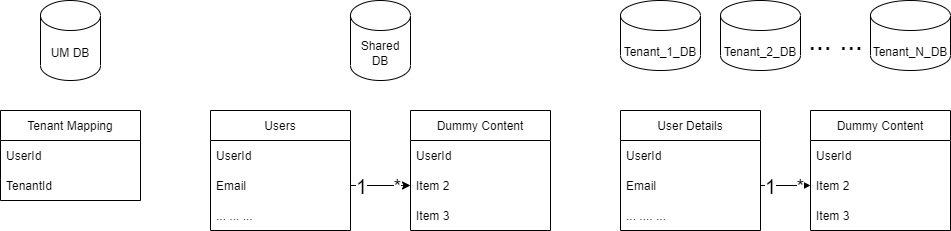

The diagram above was exported from draw.io. Its source (the exported page's mxGraphModel, read from the mxfile embedded in the PNG):
<mxGraphModel dx="1038" dy="521" grid="1" gridSize="10" guides="1" tooltips="1" connect="1" arrows="1" fold="1" page="1" pageScale="1" pageWidth="1100" pageHeight="1700" math="0" shadow="0">
  <root>
    <mxCell id="0" />
    <mxCell id="1" parent="0" />
    <mxCell id="m79LGQh5X2a-orpdndnI-2" value="Tenant Mapping" style="swimlane;fontStyle=0;childLayout=stackLayout;horizontal=1;startSize=30;horizontalStack=0;resizeParent=1;resizeParentMax=0;resizeLast=0;collapsible=1;marginBottom=0;" vertex="1" parent="1">
      <mxGeometry x="30" y="240" width="140" height="90" as="geometry" />
    </mxCell>
    <mxCell id="m79LGQh5X2a-orpdndnI-3" value="UserId" style="text;strokeColor=none;fillColor=none;align=left;verticalAlign=middle;spacingLeft=4;spacingRight=4;overflow=hidden;points=[[0,0.5],[1,0.5]];portConstraint=eastwest;rotatable=0;" vertex="1" parent="m79LGQh5X2a-orpdndnI-2">
      <mxGeometry y="30" width="140" height="30" as="geometry" />
    </mxCell>
    <mxCell id="m79LGQh5X2a-orpdndnI-4" value="TenantId" style="text;strokeColor=none;fillColor=none;align=left;verticalAlign=middle;spacingLeft=4;spacingRight=4;overflow=hidden;points=[[0,0.5],[1,0.5]];portConstraint=eastwest;rotatable=0;" vertex="1" parent="m79LGQh5X2a-orpdndnI-2">
      <mxGeometry y="60" width="140" height="30" as="geometry" />
    </mxCell>
    <mxCell id="m79LGQh5X2a-orpdndnI-6" value="Users" style="swimlane;fontStyle=0;childLayout=stackLayout;horizontal=1;startSize=30;horizontalStack=0;resizeParent=1;resizeParentMax=0;resizeLast=0;collapsible=1;marginBottom=0;" vertex="1" parent="1">
      <mxGeometry x="240" y="240" width="140" height="120" as="geometry" />
    </mxCell>
    <mxCell id="m79LGQh5X2a-orpdndnI-7" value="UserId" style="text;strokeColor=none;fillColor=none;align=left;verticalAlign=middle;spacingLeft=4;spacingRight=4;overflow=hidden;points=[[0,0.5],[1,0.5]];portConstraint=eastwest;rotatable=0;" vertex="1" parent="m79LGQh5X2a-orpdndnI-6">
      <mxGeometry y="30" width="140" height="30" as="geometry" />
    </mxCell>
    <mxCell id="m79LGQh5X2a-orpdndnI-8" value="Email" style="text;strokeColor=none;fillColor=none;align=left;verticalAlign=middle;spacingLeft=4;spacingRight=4;overflow=hidden;points=[[0,0.5],[1,0.5]];portConstraint=eastwest;rotatable=0;" vertex="1" parent="m79LGQh5X2a-orpdndnI-6">
      <mxGeometry y="60" width="140" height="30" as="geometry" />
    </mxCell>
    <mxCell id="m79LGQh5X2a-orpdndnI-9" value="... ... ..." style="text;strokeColor=none;fillColor=none;align=left;verticalAlign=middle;spacingLeft=4;spacingRight=4;overflow=hidden;points=[[0,0.5],[1,0.5]];portConstraint=eastwest;rotatable=0;" vertex="1" parent="m79LGQh5X2a-orpdndnI-6">
      <mxGeometry y="90" width="140" height="30" as="geometry" />
    </mxCell>
    <mxCell id="m79LGQh5X2a-orpdndnI-10" value="UM DB" style="shape=cylinder3;whiteSpace=wrap;html=1;boundedLbl=1;backgroundOutline=1;size=15;" vertex="1" parent="1">
      <mxGeometry x="70" y="130" width="60" height="80" as="geometry" />
    </mxCell>
    <mxCell id="m79LGQh5X2a-orpdndnI-12" value="Shared DB" style="shape=cylinder3;whiteSpace=wrap;html=1;boundedLbl=1;backgroundOutline=1;size=15;" vertex="1" parent="1">
      <mxGeometry x="380" y="130" width="60" height="80" as="geometry" />
    </mxCell>
    <mxCell id="m79LGQh5X2a-orpdndnI-13" value="Dummy Content" style="swimlane;fontStyle=0;childLayout=stackLayout;horizontal=1;startSize=30;horizontalStack=0;resizeParent=1;resizeParentMax=0;resizeLast=0;collapsible=1;marginBottom=0;" vertex="1" parent="1">
      <mxGeometry x="440" y="240" width="140" height="120" as="geometry" />
    </mxCell>
    <mxCell id="m79LGQh5X2a-orpdndnI-14" value="UserId" style="text;strokeColor=none;fillColor=none;align=left;verticalAlign=middle;spacingLeft=4;spacingRight=4;overflow=hidden;points=[[0,0.5],[1,0.5]];portConstraint=eastwest;rotatable=0;" vertex="1" parent="m79LGQh5X2a-orpdndnI-13">
      <mxGeometry y="30" width="140" height="30" as="geometry" />
    </mxCell>
    <mxCell id="m79LGQh5X2a-orpdndnI-15" value="Item 2" style="text;strokeColor=none;fillColor=none;align=left;verticalAlign=middle;spacingLeft=4;spacingRight=4;overflow=hidden;points=[[0,0.5],[1,0.5]];portConstraint=eastwest;rotatable=0;" vertex="1" parent="m79LGQh5X2a-orpdndnI-13">
      <mxGeometry y="60" width="140" height="30" as="geometry" />
    </mxCell>
    <mxCell id="m79LGQh5X2a-orpdndnI-16" value="Item 3" style="text;strokeColor=none;fillColor=none;align=left;verticalAlign=middle;spacingLeft=4;spacingRight=4;overflow=hidden;points=[[0,0.5],[1,0.5]];portConstraint=eastwest;rotatable=0;" vertex="1" parent="m79LGQh5X2a-orpdndnI-13">
      <mxGeometry y="90" width="140" height="30" as="geometry" />
    </mxCell>
    <mxCell id="m79LGQh5X2a-orpdndnI-17" value="" style="endArrow=classic;html=1;rounded=0;exitX=1;exitY=0.5;exitDx=0;exitDy=0;entryX=0;entryY=0.5;entryDx=0;entryDy=0;" edge="1" parent="1" source="m79LGQh5X2a-orpdndnI-8" target="m79LGQh5X2a-orpdndnI-15">
      <mxGeometry width="50" height="50" relative="1" as="geometry">
        <mxPoint x="520" y="310" as="sourcePoint" />
        <mxPoint x="570" y="260" as="targetPoint" />
      </mxGeometry>
    </mxCell>
    <mxCell id="m79LGQh5X2a-orpdndnI-18" value="1" style="edgeLabel;html=1;align=center;verticalAlign=middle;resizable=0;points=[];fontSize=20;" vertex="1" connectable="0" parent="m79LGQh5X2a-orpdndnI-17">
      <mxGeometry x="-0.6514" relative="1" as="geometry">
        <mxPoint as="offset" />
      </mxGeometry>
    </mxCell>
    <mxCell id="m79LGQh5X2a-orpdndnI-19" value="*" style="edgeLabel;html=1;align=center;verticalAlign=middle;resizable=0;points=[];fontSize=20;" vertex="1" connectable="0" parent="m79LGQh5X2a-orpdndnI-17">
      <mxGeometry x="0.5486" relative="1" as="geometry">
        <mxPoint as="offset" />
      </mxGeometry>
    </mxCell>
    <mxCell id="m79LGQh5X2a-orpdndnI-22" value="&lt;font style=&quot;font-size: 12px&quot;&gt;Tenant_1_DB&lt;/font&gt;" style="shape=cylinder3;whiteSpace=wrap;html=1;boundedLbl=1;backgroundOutline=1;size=15;fontSize=20;" vertex="1" parent="1">
      <mxGeometry x="650" y="130" width="80" height="70" as="geometry" />
    </mxCell>
    <mxCell id="m79LGQh5X2a-orpdndnI-23" value="&lt;font style=&quot;font-size: 12px&quot;&gt;Tenant_2_DB&lt;/font&gt;" style="shape=cylinder3;whiteSpace=wrap;html=1;boundedLbl=1;backgroundOutline=1;size=15;fontSize=20;" vertex="1" parent="1">
      <mxGeometry x="750" y="130" width="80" height="70" as="geometry" />
    </mxCell>
    <mxCell id="m79LGQh5X2a-orpdndnI-24" value="... ..." style="text;html=1;align=center;verticalAlign=middle;resizable=0;points=[];autosize=1;strokeColor=none;fillColor=none;fontSize=28;" vertex="1" parent="1">
      <mxGeometry x="830" y="150" width="70" height="40" as="geometry" />
    </mxCell>
    <mxCell id="m79LGQh5X2a-orpdndnI-25" value="&lt;font style=&quot;font-size: 12px&quot;&gt;Tenant_N_DB&lt;/font&gt;" style="shape=cylinder3;whiteSpace=wrap;html=1;boundedLbl=1;backgroundOutline=1;size=15;fontSize=20;" vertex="1" parent="1">
      <mxGeometry x="900" y="130" width="80" height="70" as="geometry" />
    </mxCell>
    <mxCell id="m79LGQh5X2a-orpdndnI-26" value="User Details" style="swimlane;fontStyle=0;childLayout=stackLayout;horizontal=1;startSize=30;horizontalStack=0;resizeParent=1;resizeParentMax=0;resizeLast=0;collapsible=1;marginBottom=0;fontSize=12;" vertex="1" parent="1">
      <mxGeometry x="650" y="240" width="140" height="120" as="geometry" />
    </mxCell>
    <mxCell id="m79LGQh5X2a-orpdndnI-27" value="UserId" style="text;strokeColor=none;fillColor=none;align=left;verticalAlign=middle;spacingLeft=4;spacingRight=4;overflow=hidden;points=[[0,0.5],[1,0.5]];portConstraint=eastwest;rotatable=0;fontSize=12;" vertex="1" parent="m79LGQh5X2a-orpdndnI-26">
      <mxGeometry y="30" width="140" height="30" as="geometry" />
    </mxCell>
    <mxCell id="m79LGQh5X2a-orpdndnI-28" value="Email" style="text;strokeColor=none;fillColor=none;align=left;verticalAlign=middle;spacingLeft=4;spacingRight=4;overflow=hidden;points=[[0,0.5],[1,0.5]];portConstraint=eastwest;rotatable=0;fontSize=12;" vertex="1" parent="m79LGQh5X2a-orpdndnI-26">
      <mxGeometry y="60" width="140" height="30" as="geometry" />
    </mxCell>
    <mxCell id="m79LGQh5X2a-orpdndnI-29" value="... .... ..." style="text;strokeColor=none;fillColor=none;align=left;verticalAlign=middle;spacingLeft=4;spacingRight=4;overflow=hidden;points=[[0,0.5],[1,0.5]];portConstraint=eastwest;rotatable=0;fontSize=12;" vertex="1" parent="m79LGQh5X2a-orpdndnI-26">
      <mxGeometry y="90" width="140" height="30" as="geometry" />
    </mxCell>
    <mxCell id="m79LGQh5X2a-orpdndnI-30" value="Dummy Content" style="swimlane;fontStyle=0;childLayout=stackLayout;horizontal=1;startSize=30;horizontalStack=0;resizeParent=1;resizeParentMax=0;resizeLast=0;collapsible=1;marginBottom=0;" vertex="1" parent="1">
      <mxGeometry x="840" y="240" width="140" height="120" as="geometry" />
    </mxCell>
    <mxCell id="m79LGQh5X2a-orpdndnI-31" value="UserId" style="text;strokeColor=none;fillColor=none;align=left;verticalAlign=middle;spacingLeft=4;spacingRight=4;overflow=hidden;points=[[0,0.5],[1,0.5]];portConstraint=eastwest;rotatable=0;" vertex="1" parent="m79LGQh5X2a-orpdndnI-30">
      <mxGeometry y="30" width="140" height="30" as="geometry" />
    </mxCell>
    <mxCell id="m79LGQh5X2a-orpdndnI-32" value="Item 2" style="text;strokeColor=none;fillColor=none;align=left;verticalAlign=middle;spacingLeft=4;spacingRight=4;overflow=hidden;points=[[0,0.5],[1,0.5]];portConstraint=eastwest;rotatable=0;" vertex="1" parent="m79LGQh5X2a-orpdndnI-30">
      <mxGeometry y="60" width="140" height="30" as="geometry" />
    </mxCell>
    <mxCell id="m79LGQh5X2a-orpdndnI-33" value="Item 3" style="text;strokeColor=none;fillColor=none;align=left;verticalAlign=middle;spacingLeft=4;spacingRight=4;overflow=hidden;points=[[0,0.5],[1,0.5]];portConstraint=eastwest;rotatable=0;" vertex="1" parent="m79LGQh5X2a-orpdndnI-30">
      <mxGeometry y="90" width="140" height="30" as="geometry" />
    </mxCell>
    <mxCell id="m79LGQh5X2a-orpdndnI-34" value="" style="endArrow=classic;html=1;rounded=0;exitX=1;exitY=0.5;exitDx=0;exitDy=0;entryX=0;entryY=0.5;entryDx=0;entryDy=0;" edge="1" parent="1" source="m79LGQh5X2a-orpdndnI-28" target="m79LGQh5X2a-orpdndnI-32">
      <mxGeometry width="50" height="50" relative="1" as="geometry">
        <mxPoint x="390" y="730" as="sourcePoint" />
        <mxPoint x="520" y="730" as="targetPoint" />
      </mxGeometry>
    </mxCell>
    <mxCell id="m79LGQh5X2a-orpdndnI-35" value="1" style="edgeLabel;html=1;align=center;verticalAlign=middle;resizable=0;points=[];fontSize=20;" vertex="1" connectable="0" parent="m79LGQh5X2a-orpdndnI-34">
      <mxGeometry x="-0.6514" relative="1" as="geometry">
        <mxPoint as="offset" />
      </mxGeometry>
    </mxCell>
    <mxCell id="m79LGQh5X2a-orpdndnI-36" value="*" style="edgeLabel;html=1;align=center;verticalAlign=middle;resizable=0;points=[];fontSize=20;" vertex="1" connectable="0" parent="m79LGQh5X2a-orpdndnI-34">
      <mxGeometry x="0.5486" relative="1" as="geometry">
        <mxPoint as="offset" />
      </mxGeometry>
    </mxCell>
  </root>
</mxGraphModel>